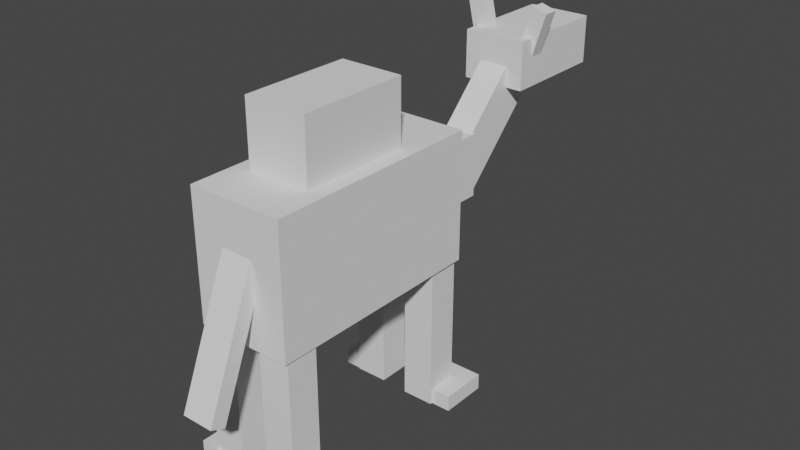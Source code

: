 # Source: Camel.blend  (saved by Blender 2.91.10; exported with 4.5.12 LTS)
import bpy
from mathutils import Matrix  # noqa: F401  (used for matrix-valued properties, if any)

bpy.ops.wm.read_factory_settings(use_empty=True)
scene = bpy.context.scene
scene.name = 'Scene'

# ---- collections
col_collection = bpy.data.collections.new('Collection'); scene.collection.children.link(col_collection)

# ---- world
world_world = bpy.data.worlds.new('World'); scene.world = world_world
world_world.use_nodes = True; world_world.node_tree.nodes.clear()
_N = world_world.node_tree.nodes; _L = world_world.node_tree.links
n0 = _N.new('ShaderNodeOutputWorld'); n0.name = 'World Output'; n0.location = (300, 300)
n1 = _N.new('ShaderNodeBackground'); n1.name = 'Background'; n1.location = (10, 300)
n1.inputs[0].default_value = (0.05088, 0.05088, 0.05088, 1.0)
_L.new(n1.outputs[0], n0.inputs[0])
n0.is_active_output = True
world_world.color = (0.05088, 0.05088, 0.05088)
world_world.use_sun_shadow = False
world_world.sun_shadow_jitter_overblur = 0.0

# ---- meshes
me_w_rfel_016 = bpy.data.meshes.new('Würfel.016')
me_w_rfel_016.from_pydata([(-6.0, -3.0, 0.0), (-6.0, -3.0, 3.0), (-6.0, 1.0, 0.0), (-6.0, 1.0, 3.0), (1.0, -3.0, 0.0), (1.0, -3.0, 3.0), (1.0, 1.0, 0.0), (1.0, 1.0, 3.0)], [], [(0, 1, 3, 2), (2, 3, 7, 6), (6, 7, 5, 4), (4, 5, 1, 0), (2, 6, 4, 0), (7, 3, 1, 5)])
_uv = me_w_rfel_016.uv_layers.new(name='UV-Map')
_uv.uv.foreach_set('vector', [0.1719, 0.2969, 0.1719, 0.3438, 0.1094, 0.3438, 0.1094, 0.2969, 0.1094, 0.2969, 0.1094, 0.3438, 0.0, 0.3438, 0.0, 0.2969, 0.3438, 0.2969, 0.3438, 0.3438, 0.2812, 0.3438, 0.2812, 0.2969, 0.2812, 0.2969, 0.2812, 0.3438, 0.1719, 0.3438, 0.1719, 0.2969, 0.1719, 0.3438, 0.1719, 0.4531, 0.2344, 0.4531, 0.2344, 0.3438, 0.1094, 0.4531, 0.1094, 0.3438, 0.1719, 0.3438, 0.1719, 0.4531])
me_w_rfel_016.use_remesh_fix_poles = True
me_w_rfel_016.use_remesh_preserve_attributes = False
me_w_rfel_016.use_mirror_vertex_groups = False
me_w_rfel_016.update()
me_w_rfel_017 = bpy.data.meshes.new('Würfel.017')
me_w_rfel_017.from_pydata([(-6.0, -1.0, 1.0), (-6.0, -1.0, 4.0), (-6.0, 1.0, 1.0), (-6.0, 1.0, 4.0), (4.0, -1.0, 1.0), (4.0, -1.0, 4.0), (4.0, 1.0, 1.0), (4.0, 1.0, 4.0)], [], [(0, 1, 3, 2), (2, 3, 7, 6), (6, 7, 5, 4), (4, 5, 1, 0), (2, 6, 4, 0), (7, 3, 1, 5)])
_uv = me_w_rfel_017.uv_layers.new(name='UV-Map')
_uv.uv.foreach_set('vector', [0.1875, 0.4531, 0.1875, 0.5, 0.1562, 0.5, 0.1562, 0.4531, 0.1562, 0.4531, 0.1562, 0.5, 0.0, 0.5, 0.0, 0.4531, 0.375, 0.4531, 0.375, 0.5, 0.3438, 0.5, 0.3438, 0.4531, 0.3438, 0.4531, 0.3438, 0.5, 0.1875, 0.5, 0.1875, 0.4531, 0.1875, 0.5, 0.1875, 0.6562, 0.2188, 0.6562, 0.2188, 0.5, 0.1562, 0.6562, 0.1562, 0.5, 0.1875, 0.5, 0.1875, 0.6562])
me_w_rfel_017.use_remesh_fix_poles = True
me_w_rfel_017.use_remesh_preserve_attributes = False
me_w_rfel_017.use_mirror_vertex_groups = False
me_w_rfel_017.update()
me_w_rfel_018 = bpy.data.meshes.new('Würfel.018')
me_w_rfel_018.from_pydata([(0.0, -1.0, -3.0), (0.0, -1.0, 1.0), (0.0, 1.0, -3.0), (0.0, 1.0, 1.0), (9.0, -1.0, -3.0), (9.0, -1.0, 1.0), (9.0, 1.0, -3.0), (9.0, 1.0, 1.0)], [], [(0, 1, 3, 2), (2, 3, 7, 6), (6, 7, 5, 4), (4, 5, 1, 0), (2, 6, 4, 0), (7, 3, 1, 5)])
_uv = me_w_rfel_018.uv_layers.new(name='UV-Map')
_uv.uv.foreach_set('vector', [0.5781, 0.7969, 0.5781, 0.8594, 0.5469, 0.8594, 0.5469, 0.7969, 0.5469, 0.7969, 0.5469, 0.8594, 0.4062, 0.8594, 0.4062, 0.7969, 0.75, 0.7969, 0.75, 0.8594, 0.7188, 0.8594, 0.7188, 0.7969, 0.7188, 0.7969, 0.7188, 0.8594, 0.5781, 0.8594, 0.5781, 0.7969, 0.5781, 0.8594, 0.5781, 1.0, 0.6094, 1.0, 0.6094, 0.8594, 0.5469, 1.0, 0.5469, 0.8594, 0.5781, 0.8594, 0.5781, 1.0])
me_w_rfel_018.use_remesh_fix_poles = True
me_w_rfel_018.use_remesh_preserve_attributes = False
me_w_rfel_018.use_mirror_vertex_groups = False
me_w_rfel_018.update()
me_w_rfel_019 = bpy.data.meshes.new('Würfel.019')
me_w_rfel_019.from_pydata([(0.0, -4.0, -5.0), (0.0, -4.0, 3.0), (0.0, 2.0, -5.0), (0.0, 2.0, 3.0), (14.0, -4.0, -5.0), (14.0, -4.0, 3.0), (14.0, 2.0, -5.0), (14.0, 2.0, 3.0)], [], [(0, 1, 3, 2), (2, 3, 7, 6), (6, 7, 5, 4), (4, 5, 1, 0), (2, 6, 4, 0), (7, 3, 1, 5)])
_uv = me_w_rfel_019.uv_layers.new(name='UV-Map')
_uv.uv.foreach_set('vector', [0.3125, 0.6562, 0.3125, 0.7812, 0.2188, 0.7812, 0.2188, 0.6562, 0.2188, 0.6562, 0.2188, 0.7812, 0.0, 0.7812, 0.0, 0.6562, 0.625, 0.6562, 0.625, 0.7812, 0.5312, 0.7812, 0.5312, 0.6562, 0.5312, 0.6562, 0.5312, 0.7812, 0.3125, 0.7812, 0.3125, 0.6562, 0.3125, 0.7812, 0.3125, 1.0, 0.4062, 1.0, 0.4062, 0.7812, 0.2188, 1.0, 0.2188, 0.7812, 0.3125, 0.7812, 0.3125, 1.0])
me_w_rfel_019.use_remesh_fix_poles = True
me_w_rfel_019.use_remesh_preserve_attributes = False
me_w_rfel_019.use_mirror_vertex_groups = False
me_w_rfel_019.update()
me_w_rfel_020 = bpy.data.meshes.new('Würfel.020')
me_w_rfel_020.from_pydata([(0.0, -3.0, -2.0), (0.0, -3.0, 4.0), (0.0, 1.0, -2.0), (0.0, 1.0, 4.0), (7.0, -3.0, -2.0), (7.0, -3.0, 4.0), (7.0, 1.0, -2.0), (7.0, 1.0, 4.0)], [], [(0, 1, 3, 2), (2, 3, 7, 6), (6, 7, 5, 4), (4, 5, 1, 0), (2, 6, 4, 0), (7, 3, 1, 5)])
_uv = me_w_rfel_020.uv_layers.new(name='UV-Map')
_uv.uv.foreach_set('vector', [0.5469, 0.4219, 0.5469, 0.5156, 0.4844, 0.5156, 0.4844, 0.4219, 0.4844, 0.4219, 0.4844, 0.5156, 0.375, 0.5156, 0.375, 0.4219, 0.7188, 0.4219, 0.7188, 0.5156, 0.6562, 0.5156, 0.6562, 0.4219, 0.6562, 0.4219, 0.6562, 0.5156, 0.5469, 0.5156, 0.5469, 0.4219, 0.5469, 0.5156, 0.5469, 0.625, 0.6094, 0.625, 0.6094, 0.5156, 0.4844, 0.625, 0.4844, 0.5156, 0.5469, 0.5156, 0.5469, 0.625])
me_w_rfel_020.use_remesh_fix_poles = True
me_w_rfel_020.use_remesh_preserve_attributes = False
me_w_rfel_020.use_mirror_vertex_groups = False
me_w_rfel_020.update()
me_w_rfel_021 = bpy.data.meshes.new('Würfel.021')
me_w_rfel_021.from_pydata([(0.0, -2.0, -9.0), (0.0, -2.0, 1.0), (0.0, 0.0, -9.0), (0.0, 0.0, 1.0), (1.0, -2.0, -9.0), (1.0, -2.0, 1.0), (1.0, 0.0, -9.0), (1.0, 0.0, 1.0)], [], [(0, 1, 3, 2), (2, 3, 7, 6), (6, 7, 5, 4), (4, 5, 1, 0), (2, 6, 4, 0), (7, 3, 1, 5)])
_uv = me_w_rfel_021.uv_layers.new(name='UV-Map')
_uv.uv.foreach_set('vector', [0.1719, 0.8281, 0.1719, 0.9844, 0.1406, 0.9844, 0.1406, 0.8281, 0.1406, 0.8281, 0.1406, 0.9844, 0.125, 0.9844, 0.125, 0.8281, 0.2188, 0.8281, 0.2188, 0.9844, 0.1875, 0.9844, 0.1875, 0.8281, 0.1875, 0.8281, 0.1875, 0.9844, 0.1719, 0.9844, 0.1719, 0.8281, 0.1719, 0.9844, 0.1719, 1.0, 0.2031, 1.0, 0.2031, 0.9844, 0.1406, 1.0, 0.1406, 0.9844, 0.1719, 0.9844, 0.1719, 1.0])
me_w_rfel_021.use_remesh_fix_poles = True
me_w_rfel_021.use_remesh_preserve_attributes = False
me_w_rfel_021.use_mirror_vertex_groups = False
me_w_rfel_021.update()
me_w_rfel_022 = bpy.data.meshes.new('Würfel.022')
me_w_rfel_022.from_pydata([(0.0, 0.0, 0.0), (0.0, 0.0, 3.0), (0.0, 1.0, 0.0), (0.0, 1.0, 3.0), (1.0, 0.0, 0.0), (1.0, 0.0, 3.0), (1.0, 1.0, 0.0), (1.0, 1.0, 3.0)], [], [(0, 1, 3, 2), (2, 3, 7, 6), (6, 7, 5, 4), (4, 5, 1, 0), (2, 6, 4, 0), (7, 3, 1, 5)])
_uv = me_w_rfel_022.uv_layers.new(name='UV-Map')
_uv.uv.foreach_set('vector', [0.09375, 0.5938, 0.09375, 0.6406, 0.07812, 0.6406, 0.07812, 0.5938, 0.07812, 0.5938, 0.07812, 0.6406, 0.0625, 0.6406, 0.0625, 0.5938, 0.125, 0.5938, 0.125, 0.6406, 0.1094, 0.6406, 0.1094, 0.5938, 0.1094, 0.5938, 0.1094, 0.6406, 0.09375, 0.6406, 0.09375, 0.5938, 0.09375, 0.6406, 0.09375, 0.6562, 0.1094, 0.6562, 0.1094, 0.6406, 0.07812, 0.6562, 0.07812, 0.6406, 0.09375, 0.6406, 0.09375, 0.6562])
me_w_rfel_022.use_remesh_fix_poles = True
me_w_rfel_022.use_remesh_preserve_attributes = False
me_w_rfel_022.use_mirror_vertex_groups = False
me_w_rfel_022.update()
me_w_rfel_023 = bpy.data.meshes.new('Würfel.023')
me_w_rfel_023.from_pydata([(0.0, 0.0, 0.0), (0.0, 0.0, 3.0), (0.0, 1.0, 0.0), (0.0, 1.0, 3.0), (1.0, 0.0, 0.0), (1.0, 0.0, 3.0), (1.0, 1.0, 0.0), (1.0, 1.0, 3.0)], [], [(0, 1, 3, 2), (2, 3, 7, 6), (6, 7, 5, 4), (4, 5, 1, 0), (2, 6, 4, 0), (7, 3, 1, 5)])
_uv = me_w_rfel_023.uv_layers.new(name='UV-Map')
_uv.uv.foreach_set('vector', [0.03125, 0.5938, 0.03125, 0.6406, 0.01562, 0.6406, 0.01562, 0.5938, 0.01562, 0.5938, 0.01562, 0.6406, 0.0, 0.6406, 0.0, 0.5938, 0.0625, 0.5938, 0.0625, 0.6406, 0.04688, 0.6406, 0.04688, 0.5938, 0.04688, 0.5938, 0.04688, 0.6406, 0.03125, 0.6406, 0.03125, 0.5938, 0.03125, 0.6406, 0.03125, 0.6562, 0.04688, 0.6562, 0.04688, 0.6406, 0.01562, 0.6562, 0.01562, 0.6406, 0.03125, 0.6406, 0.03125, 0.6562])
me_w_rfel_023.use_remesh_fix_poles = True
me_w_rfel_023.use_remesh_preserve_attributes = False
me_w_rfel_023.use_mirror_vertex_groups = False
me_w_rfel_023.update()
me_w_rfel_024 = bpy.data.meshes.new('Würfel.024')
me_w_rfel_024.from_pydata([(0.0, -1.0, 0.0), (0.0, -1.0, 11.0), (0.0, 1.0, 0.0), (0.0, 1.0, 11.0), (2.0, -1.0, 0.0), (2.0, -1.0, 11.0), (2.0, 1.0, 0.0), (2.0, 1.0, 11.0)], [], [(0, 1, 3, 2), (2, 3, 7, 6), (6, 7, 5, 4), (4, 5, 1, 0), (2, 6, 4, 0), (7, 3, 1, 5)])
_uv = me_w_rfel_024.uv_layers.new(name='UV-Map')
_uv.uv.foreach_set('vector', [0.6562, 0.2031, 0.6562, 0.375, 0.625, 0.375, 0.625, 0.2031, 0.625, 0.2031, 0.625, 0.375, 0.5938, 0.375, 0.5938, 0.2031, 0.7188, 0.2031, 0.7188, 0.375, 0.6875, 0.375, 0.6875, 0.2031, 0.6875, 0.2031, 0.6875, 0.375, 0.6562, 0.375, 0.6562, 0.2031, 0.6562, 0.375, 0.6562, 0.4062, 0.6875, 0.4062, 0.6875, 0.375, 0.625, 0.4062, 0.625, 0.375, 0.6562, 0.375, 0.6562, 0.4062])
me_w_rfel_024.use_remesh_fix_poles = True
me_w_rfel_024.use_remesh_preserve_attributes = False
me_w_rfel_024.use_mirror_vertex_groups = False
me_w_rfel_024.update()
me_w_rfel_025 = bpy.data.meshes.new('Würfel.025')
me_w_rfel_025.from_pydata([(0.0, -1.0, 0.0), (0.0, -1.0, 11.0), (0.0, 1.0, 0.0), (0.0, 1.0, 11.0), (2.0, -1.0, 0.0), (2.0, -1.0, 11.0), (2.0, 1.0, 0.0), (2.0, 1.0, 11.0)], [], [(0, 1, 3, 2), (2, 3, 7, 6), (6, 7, 5, 4), (4, 5, 1, 0), (2, 6, 4, 0), (7, 3, 1, 5)])
_uv = me_w_rfel_025.uv_layers.new(name='UV-Map')
_uv.uv.foreach_set('vector', [0.5312, 0.2188, 0.5312, 0.3906, 0.5, 0.3906, 0.5, 0.2188, 0.5, 0.2188, 0.5, 0.3906, 0.4688, 0.3906, 0.4688, 0.2188, 0.5938, 0.2188, 0.5938, 0.3906, 0.5625, 0.3906, 0.5625, 0.2188, 0.5625, 0.2188, 0.5625, 0.3906, 0.5312, 0.3906, 0.5312, 0.2188, 0.5312, 0.3906, 0.5312, 0.4219, 0.5625, 0.4219, 0.5625, 0.3906, 0.5, 0.4219, 0.5, 0.3906, 0.5312, 0.3906, 0.5312, 0.4219])
me_w_rfel_025.use_remesh_fix_poles = True
me_w_rfel_025.use_remesh_preserve_attributes = False
me_w_rfel_025.use_mirror_vertex_groups = False
me_w_rfel_025.update()
me_w_rfel_026 = bpy.data.meshes.new('Würfel.026')
me_w_rfel_026.from_pydata([(0.0, -1.0, 0.0), (0.0, -1.0, 11.0), (0.0, 1.0, 0.0), (0.0, 1.0, 11.0), (2.0, -1.0, 0.0), (2.0, -1.0, 11.0), (2.0, 1.0, 0.0), (2.0, 1.0, 11.0)], [], [(0, 1, 3, 2), (2, 3, 7, 6), (6, 7, 5, 4), (4, 5, 1, 0), (2, 6, 4, 0), (7, 3, 1, 5)])
_uv = me_w_rfel_026.uv_layers.new(name='UV-Map')
_uv.uv.foreach_set('vector', [0.4062, 0.2188, 0.4062, 0.3906, 0.375, 0.3906, 0.375, 0.2188, 0.375, 0.2188, 0.375, 0.3906, 0.3438, 0.3906, 0.3438, 0.2188, 0.4688, 0.2188, 0.4688, 0.3906, 0.4375, 0.3906, 0.4375, 0.2188, 0.4375, 0.2188, 0.4375, 0.3906, 0.4062, 0.3906, 0.4062, 0.2188, 0.4062, 0.3906, 0.4062, 0.4219, 0.4375, 0.4219, 0.4375, 0.3906, 0.375, 0.4219, 0.375, 0.3906, 0.4062, 0.3906, 0.4062, 0.4219])
me_w_rfel_026.use_remesh_fix_poles = True
me_w_rfel_026.use_remesh_preserve_attributes = False
me_w_rfel_026.use_mirror_vertex_groups = False
me_w_rfel_026.update()
me_w_rfel_027 = bpy.data.meshes.new('Würfel.027')
me_w_rfel_027.from_pydata([(0.0, -1.0, 0.0), (0.0, -1.0, 11.0), (0.0, 1.0, 0.0), (0.0, 1.0, 11.0), (2.0, -1.0, 0.0), (2.0, -1.0, 11.0), (2.0, 1.0, 0.0), (2.0, 1.0, 11.0)], [], [(0, 1, 3, 2), (2, 3, 7, 6), (6, 7, 5, 4), (4, 5, 1, 0), (2, 6, 4, 0), (7, 3, 1, 5)])
_uv = me_w_rfel_027.uv_layers.new(name='UV-Map')
_uv.uv.foreach_set('vector', [0.0625, 0.7969, 0.0625, 0.9688, 0.03125, 0.9688, 0.03125, 0.7969, 0.03125, 0.7969, 0.03125, 0.9688, 0.0, 0.9688, 0.0, 0.7969, 0.125, 0.7969, 0.125, 0.9688, 0.09375, 0.9688, 0.09375, 0.7969, 0.09375, 0.7969, 0.09375, 0.9688, 0.0625, 0.9688, 0.0625, 0.7969, 0.0625, 0.9688, 0.0625, 1.0, 0.09375, 1.0, 0.09375, 0.9688, 0.03125, 1.0, 0.03125, 0.9688, 0.0625, 0.9688, 0.0625, 1.0])
me_w_rfel_027.use_remesh_fix_poles = True
me_w_rfel_027.use_remesh_preserve_attributes = False
me_w_rfel_027.use_mirror_vertex_groups = False
me_w_rfel_027.update()
me_w_rfel_028 = bpy.data.meshes.new('Würfel.028')
me_w_rfel_028.from_pydata([(0.0, -1.0, 0.0), (0.0, -1.0, 1.0), (0.0, 2.0, 0.0), (0.0, 2.0, 1.0), (3.0, -1.0, 0.0), (3.0, -1.0, 1.0), (3.0, 2.0, 0.0), (3.0, 2.0, 1.0)], [], [(0, 1, 3, 2), (2, 3, 7, 6), (6, 7, 5, 4), (4, 5, 1, 0), (2, 6, 4, 0), (7, 3, 1, 5)])
_uv = me_w_rfel_028.uv_layers.new(name='UV-Map')
_uv.uv.foreach_set('vector', [0.7031, 0.9375, 0.7031, 0.9531, 0.6562, 0.9531, 0.6562, 0.9375, 0.6562, 0.9375, 0.6562, 0.9531, 0.6094, 0.9531, 0.6094, 0.9375, 0.7969, 0.9375, 0.7969, 0.9531, 0.75, 0.9531, 0.75, 0.9375, 0.75, 0.9375, 0.75, 0.9531, 0.7031, 0.9531, 0.7031, 0.9375, 0.7031, 0.9531, 0.7031, 1.0, 0.75, 1.0, 0.75, 0.9531, 0.6562, 1.0, 0.6562, 0.9531, 0.7031, 0.9531, 0.7031, 1.0])
me_w_rfel_028.use_remesh_fix_poles = True
me_w_rfel_028.use_remesh_preserve_attributes = False
me_w_rfel_028.use_mirror_vertex_groups = False
me_w_rfel_028.update()
me_w_rfel_029 = bpy.data.meshes.new('Würfel.029')
me_w_rfel_029.from_pydata([(0.0, -2.0, 0.0), (0.0, -2.0, 1.0), (0.0, 1.0, 0.0), (0.0, 1.0, 1.0), (3.0, -2.0, 0.0), (3.0, -2.0, 1.0), (3.0, 1.0, 0.0), (3.0, 1.0, 1.0)], [], [(0, 1, 3, 2), (2, 3, 7, 6), (6, 7, 5, 4), (4, 5, 1, 0), (2, 6, 4, 0), (7, 3, 1, 5)])
_uv = me_w_rfel_029.uv_layers.new(name='UV-Map')
_uv.uv.foreach_set('vector', [0.6719, 0.6406, 0.6719, 0.6562, 0.625, 0.6562, 0.625, 0.6406, 0.625, 0.6406, 0.625, 0.6562, 0.5781, 0.6562, 0.5781, 0.6406, 0.7656, 0.6406, 0.7656, 0.6562, 0.7188, 0.6562, 0.7188, 0.6406, 0.7188, 0.6406, 0.7188, 0.6562, 0.6719, 0.6562, 0.6719, 0.6406, 0.6719, 0.6562, 0.6719, 0.7031, 0.7188, 0.7031, 0.7188, 0.6562, 0.625, 0.7031, 0.625, 0.6562, 0.6719, 0.6562, 0.6719, 0.7031])
me_w_rfel_029.use_remesh_fix_poles = True
me_w_rfel_029.use_remesh_preserve_attributes = False
me_w_rfel_029.use_mirror_vertex_groups = False
me_w_rfel_029.update()
me_w_rfel_030 = bpy.data.meshes.new('Würfel.030')
me_w_rfel_030.from_pydata([(0.0, -2.0, 0.0), (0.0, -2.0, 1.0), (0.0, 1.0, 0.0), (0.0, 1.0, 1.0), (3.0, -2.0, 0.0), (3.0, -2.0, 1.0), (3.0, 1.0, 0.0), (3.0, 1.0, 1.0)], [], [(0, 1, 3, 2), (2, 3, 7, 6), (6, 7, 5, 4), (4, 5, 1, 0), (2, 6, 4, 0), (7, 3, 1, 5)])
_uv = me_w_rfel_030.uv_layers.new(name='UV-Map')
_uv.uv.foreach_set('vector', [0.3125, 0.5312, 0.3125, 0.5469, 0.2656, 0.5469, 0.2656, 0.5312, 0.2656, 0.5312, 0.2656, 0.5469, 0.2188, 0.5469, 0.2188, 0.5312, 0.4062, 0.5312, 0.4062, 0.5469, 0.3594, 0.5469, 0.3594, 0.5312, 0.3594, 0.5312, 0.3594, 0.5469, 0.3125, 0.5469, 0.3125, 0.5312, 0.3125, 0.5469, 0.3125, 0.5938, 0.3594, 0.5938, 0.3594, 0.5469, 0.2656, 0.5938, 0.2656, 0.5469, 0.3125, 0.5469, 0.3125, 0.5938])
me_w_rfel_030.use_remesh_fix_poles = True
me_w_rfel_030.use_remesh_preserve_attributes = False
me_w_rfel_030.use_mirror_vertex_groups = False
me_w_rfel_030.update()
me_w_rfel_031 = bpy.data.meshes.new('Würfel.031')
me_w_rfel_031.from_pydata([(0.0, -1.0, 0.0), (0.0, -1.0, 1.0), (0.0, 2.0, 0.0), (0.0, 2.0, 1.0), (3.0, -1.0, 0.0), (3.0, -1.0, 1.0), (3.0, 2.0, 0.0), (3.0, 2.0, 1.0)], [], [(0, 1, 3, 2), (2, 3, 7, 6), (6, 7, 5, 4), (4, 5, 1, 0), (2, 6, 4, 0), (7, 3, 1, 5)])
_uv = me_w_rfel_031.uv_layers.new(name='UV-Map')
_uv.uv.foreach_set('vector', [0.3125, 0.5938, 0.3125, 0.6094, 0.2656, 0.6094, 0.2656, 0.5938, 0.2656, 0.5938, 0.2656, 0.6094, 0.2188, 0.6094, 0.2188, 0.5938, 0.4062, 0.5938, 0.4062, 0.6094, 0.3594, 0.6094, 0.3594, 0.5938, 0.3594, 0.5938, 0.3594, 0.6094, 0.3125, 0.6094, 0.3125, 0.5938, 0.3125, 0.6094, 0.3125, 0.6562, 0.3594, 0.6562, 0.3594, 0.6094, 0.2656, 0.6562, 0.2656, 0.6094, 0.3125, 0.6094, 0.3125, 0.6562])
me_w_rfel_031.use_remesh_fix_poles = True
me_w_rfel_031.use_remesh_preserve_attributes = False
me_w_rfel_031.use_mirror_vertex_groups = False
me_w_rfel_031.update()

# ---- objects
ob_cube_001 = bpy.data.objects.new('cube.001', me_w_rfel_016)
ob_cube_002 = bpy.data.objects.new('cube.002', me_w_rfel_017)
ob_cube_003 = bpy.data.objects.new('cube.003', me_w_rfel_018)
ob_cube_004 = bpy.data.objects.new('cube.004', me_w_rfel_019)
ob_cube_005 = bpy.data.objects.new('cube.005', me_w_rfel_020)
ob_cube_006 = bpy.data.objects.new('cube.006', me_w_rfel_021)
ob_cube_007 = bpy.data.objects.new('cube.007', me_w_rfel_022)
ob_cube_008 = bpy.data.objects.new('cube.008', me_w_rfel_023)
ob_cube_009 = bpy.data.objects.new('cube.009', me_w_rfel_024)
ob_cube_010 = bpy.data.objects.new('cube.010', me_w_rfel_025)
ob_cube_011 = bpy.data.objects.new('cube.011', me_w_rfel_026)
ob_cube_012 = bpy.data.objects.new('cube.012', me_w_rfel_027)
ob_cube_013 = bpy.data.objects.new('cube.013', me_w_rfel_028)
ob_cube_014 = bpy.data.objects.new('cube.014', me_w_rfel_029)
ob_cube_015 = bpy.data.objects.new('cube.015', me_w_rfel_030)
ob_cube = bpy.data.objects.new('cube', me_w_rfel_031)

# ---- transforms, parenting, visibility, modifiers, constraints
ob_cube_001.location = (0.6266, 9.688, 16.99)
ob_cube_001.rotation_euler = (0.0, 0.0, -1.571)
ob_cube_001.lineart.crease_threshold = 0.0
ob_cube_002.location = (-0.3732, 8.687, 12.99)
ob_cube_002.rotation_euler = (0.0, 0.7854, -1.571)
ob_cube_002.scale = (0.9382, 0.9382, 0.9382)
ob_cube_002.lineart.crease_threshold = 0.0
ob_cube_003.location = (-0.3726, 5.687, 13.99)
ob_cube_003.rotation_euler = (0.0, 0.0, -1.571)
ob_cube_003.lineart.crease_threshold = 0.0
ob_cube_004.location = (0.6282, 1.688, 13.99)
ob_cube_004.rotation_euler = (0.0, 0.0, -1.571)
ob_cube_004.lineart.crease_threshold = 0.0
ob_cube_005.location = (0.629, -2.312, 16.99)
ob_cube_005.rotation_euler = (0.0, 0.0, -1.571)
ob_cube_005.lineart.crease_threshold = 0.0
ob_cube_006.location = (0.6307, -11.31, 13.99)
ob_cube_006.rotation_euler = (0.0, -0.3927, -1.571)
ob_cube_006.lineart.crease_threshold = 0.0
ob_cube_007.location = (0.6264, 10.69, 18.99)
ob_cube_007.rotation_euler = (-0.2995, 5.725e-05, -1.571)
ob_cube_007.lineart.crease_threshold = 0.0
ob_cube_008.location = (-2.374, 10.69, 18.64)
ob_cube_008.rotation_euler = (0.2226, -4.284e-05, -1.571)
ob_cube_008.lineart.crease_threshold = 0.0
ob_cube_009.location = (1.44, 1.483, -0.006504)
ob_cube_009.rotation_euler = (0.0, 0.0, -1.571)
ob_cube_009.lineart.crease_threshold = 0.0
ob_cube_010.location = (-2.307, 1.566, -0.006504)
ob_cube_010.rotation_euler = (0.0, 0.0, -1.571)
ob_cube_010.lineart.crease_threshold = 0.0
ob_cube_011.location = (-2.262, -10.19, -0.006504)
ob_cube_011.rotation_euler = (0.0, 0.0, -1.571)
ob_cube_011.lineart.crease_threshold = 0.0
ob_cube_012.location = (1.52, -10.07, -0.006504)
ob_cube_012.rotation_euler = (0.0, 0.0, -1.571)
ob_cube_012.lineart.crease_threshold = 0.0
ob_cube_013.location = (1.628, 2.688, -0.06608)
ob_cube_013.rotation_euler = (0.0, 0.0, -1.571)
ob_cube_013.lineart.crease_threshold = 0.0
ob_cube_014.location = (-2.372, 2.687, -0.06518)
ob_cube_014.rotation_euler = (0.0, 0.0, -1.571)
ob_cube_014.lineart.crease_threshold = 0.0
ob_cube_015.location = (-2.37, -9.313, -0.05694)
ob_cube_015.rotation_euler = (0.0, 0.0, -1.571)
ob_cube_015.lineart.crease_threshold = 0.0
ob_cube.location = (1.63, -9.312, -0.05732)
ob_cube.rotation_euler = (0.0, 0.0, -1.571)
ob_cube.lineart.crease_threshold = 0.0

# ---- collection membership
scene.collection.objects.link(ob_cube_001)
scene.collection.objects.link(ob_cube_002)
scene.collection.objects.link(ob_cube_003)
scene.collection.objects.link(ob_cube_004)
scene.collection.objects.link(ob_cube_005)
scene.collection.objects.link(ob_cube_006)
scene.collection.objects.link(ob_cube_007)
scene.collection.objects.link(ob_cube_008)
scene.collection.objects.link(ob_cube_009)
scene.collection.objects.link(ob_cube_010)
scene.collection.objects.link(ob_cube_011)
scene.collection.objects.link(ob_cube_012)
scene.collection.objects.link(ob_cube_013)
scene.collection.objects.link(ob_cube_014)
scene.collection.objects.link(ob_cube_015)
scene.collection.objects.link(ob_cube)

# ---- scene / render settings (as saved in the file)
scene.frame_start = 1; scene.frame_end = 250; scene.frame_set(1)
scene.render.engine = 'BLENDER_EEVEE_NEXT'
scene.cycles.use_denoising = False
scene.cycles.samples = 128
scene.cycles.sampling_pattern = 'TABULATED_SOBOL'
scene.cycles.use_adaptive_sampling = False
scene.cycles.use_light_tree = False
scene.view_settings.view_transform = 'Filmic'
bpy.context.view_layer.update()

# ---- added for rendering (the .blend has no active camera and no usable light): camera, sun
cam_auto = bpy.data.cameras.new('AutoCamera')
cam_auto.lens = 50.0
cam_auto.sensor_width = 36.0
cam_auto.clip_end = 1000.0
ob_auto_camera = bpy.data.objects.new('AutoCamera', cam_auto)
scene.collection.objects.link(ob_auto_camera)
ob_auto_camera.location = (35.8055, -43.4077, 39.8377)
ob_auto_camera.rotation_euler = (1.09748, -7.21219e-08, 0.694738)
scene.camera = ob_auto_camera
light_auto_sun = bpy.data.lights.new('AutoSun', 'SUN')
light_auto_sun.energy = 3.0
light_auto_sun.angle = 0.0523599
ob_auto_sun = bpy.data.objects.new('AutoSun', light_auto_sun)
scene.collection.objects.link(ob_auto_sun)
ob_auto_sun.rotation_euler = (0.872665, 0.174533, 0.523599)
bpy.context.view_layer.update()
